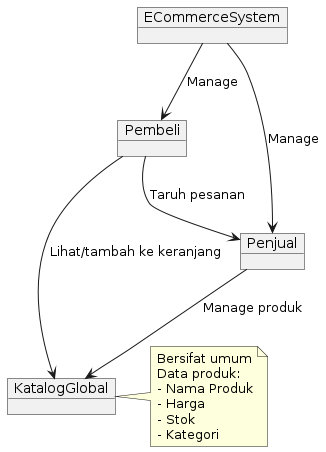

The diagram above was rendered by PlantUML. Its source (embedded in the PNG):
@startuml ECommerce_Collaboration_Diagram

object "ECommerceSystem" as platform
object "Pembeli" as yangBeli
object "Penjual" as yangJual
object "KatalogGlobal" as catalog

platform --> yangBeli : Manage
platform --> yangJual : Manage
yangBeli --> catalog : Lihat/tambah ke keranjang
yangJual --> catalog : Manage produk
yangBeli --> yangJual : Taruh pesanan

note right of catalog
    Bersifat umum
    Data produk:
    - Nama Produk
    - Harga  
    - Stok
    - Kategori
end note

@enduml